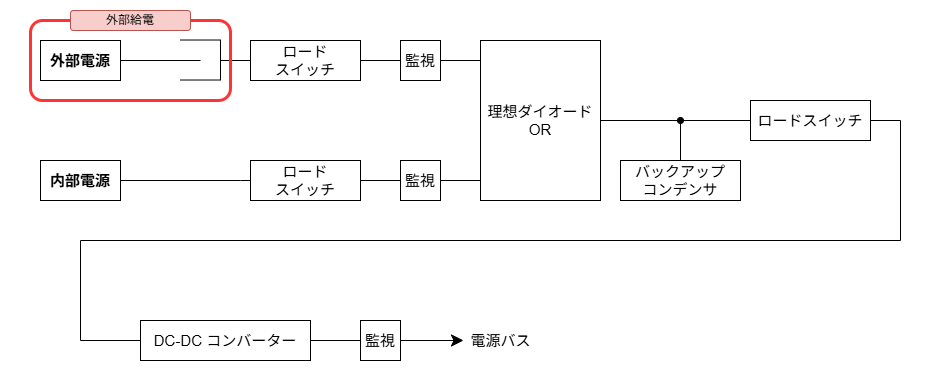

The diagram above was exported from draw.io. Its source (the exported page's mxGraphModel, read from the mxfile embedded in the PNG):
<mxGraphModel dx="1386" dy="779" grid="1" gridSize="10" guides="1" tooltips="1" connect="1" arrows="1" fold="1" page="1" pageScale="1" pageWidth="1169" pageHeight="827" math="0" shadow="0">
  <root>
    <mxCell id="0" />
    <mxCell id="1" parent="0" />
    <mxCell id="46" value="" style="rounded=0;whiteSpace=wrap;html=1;strokeColor=none;" parent="1" vertex="1">
      <mxGeometry x="120" y="160" width="930" height="380" as="geometry" />
    </mxCell>
    <mxCell id="2" value="&lt;font style=&quot;font-size: 15px;&quot;&gt;&lt;b&gt;外部電源&lt;/b&gt;&lt;/font&gt;" style="rounded=0;whiteSpace=wrap;html=1;" parent="1" vertex="1">
      <mxGeometry x="160" y="200" width="80" height="40" as="geometry" />
    </mxCell>
    <mxCell id="3" value="&lt;font style=&quot;font-size: 15px;&quot;&gt;&lt;b&gt;内部電源&lt;/b&gt;&lt;/font&gt;" style="rounded=0;whiteSpace=wrap;html=1;" parent="1" vertex="1">
      <mxGeometry x="160" y="320" width="80" height="40" as="geometry" />
    </mxCell>
    <mxCell id="4" value="" style="endArrow=none;html=1;exitX=1;exitY=0.5;exitDx=0;exitDy=0;" parent="1" source="2" edge="1">
      <mxGeometry width="50" height="50" relative="1" as="geometry">
        <mxPoint x="310" y="310" as="sourcePoint" />
        <mxPoint x="320" y="220" as="targetPoint" />
      </mxGeometry>
    </mxCell>
    <mxCell id="7" value="" style="endArrow=none;html=1;exitX=1;exitY=0.5;exitDx=0;exitDy=0;" parent="1" source="3" edge="1">
      <mxGeometry width="50" height="50" relative="1" as="geometry">
        <mxPoint x="260" y="339.76" as="sourcePoint" />
        <mxPoint x="360" y="340" as="targetPoint" />
      </mxGeometry>
    </mxCell>
    <mxCell id="8" value="" style="endArrow=none;html=1;" parent="1" edge="1">
      <mxGeometry width="50" height="50" relative="1" as="geometry">
        <mxPoint x="340" y="199.52" as="sourcePoint" />
        <mxPoint x="300" y="199.52" as="targetPoint" />
      </mxGeometry>
    </mxCell>
    <mxCell id="10" value="" style="endArrow=none;html=1;" parent="1" edge="1">
      <mxGeometry width="50" height="50" relative="1" as="geometry">
        <mxPoint x="340" y="239.52" as="sourcePoint" />
        <mxPoint x="300" y="239.52" as="targetPoint" />
      </mxGeometry>
    </mxCell>
    <mxCell id="13" value="" style="endArrow=none;html=1;" parent="1" edge="1">
      <mxGeometry width="50" height="50" relative="1" as="geometry">
        <mxPoint x="340" y="199.52" as="sourcePoint" />
        <mxPoint x="340" y="239.52" as="targetPoint" />
      </mxGeometry>
    </mxCell>
    <mxCell id="27" style="edgeStyle=none;html=1;entryX=0;entryY=0.5;entryDx=0;entryDy=0;endArrow=none;endFill=0;" parent="1" source="15" target="25" edge="1">
      <mxGeometry relative="1" as="geometry" />
    </mxCell>
    <mxCell id="15" value="&lt;font style=&quot;font-size: 15px;&quot;&gt;ロード&lt;/font&gt;&lt;div&gt;&lt;font style=&quot;font-size: 15px;&quot;&gt;スイッチ&lt;/font&gt;&lt;/div&gt;" style="rounded=0;whiteSpace=wrap;html=1;" parent="1" vertex="1">
      <mxGeometry x="370" y="200" width="110" height="40" as="geometry" />
    </mxCell>
    <mxCell id="28" style="edgeStyle=none;html=1;entryX=0;entryY=0.5;entryDx=0;entryDy=0;endArrow=none;endFill=0;" parent="1" source="16" target="26" edge="1">
      <mxGeometry relative="1" as="geometry" />
    </mxCell>
    <mxCell id="16" value="&lt;font style=&quot;font-size: 15px;&quot;&gt;ロード&lt;/font&gt;&lt;div&gt;&lt;font style=&quot;font-size: 15px;&quot;&gt;スイッチ&lt;/font&gt;&lt;/div&gt;" style="rounded=0;whiteSpace=wrap;html=1;" parent="1" vertex="1">
      <mxGeometry x="370" y="320" width="110" height="40" as="geometry" />
    </mxCell>
    <mxCell id="19" style="edgeStyle=none;html=1;entryX=0;entryY=0.5;entryDx=0;entryDy=0;endArrow=none;endFill=0;exitX=1;exitY=0.5;exitDx=0;exitDy=0;" parent="1" source="47" target="15" edge="1">
      <mxGeometry relative="1" as="geometry">
        <mxPoint x="390" y="220" as="sourcePoint" />
      </mxGeometry>
    </mxCell>
    <mxCell id="20" style="edgeStyle=none;html=1;endArrow=none;endFill=0;" parent="1" edge="1">
      <mxGeometry relative="1" as="geometry">
        <mxPoint x="340" y="220" as="targetPoint" />
        <mxPoint x="350" y="220" as="sourcePoint" />
      </mxGeometry>
    </mxCell>
    <mxCell id="24" style="edgeStyle=none;html=1;entryX=0;entryY=0.5;entryDx=0;entryDy=0;endArrow=none;endFill=0;" parent="1" target="16" edge="1">
      <mxGeometry relative="1" as="geometry">
        <mxPoint x="360" y="340" as="sourcePoint" />
      </mxGeometry>
    </mxCell>
    <mxCell id="30" style="edgeStyle=none;html=1;entryX=0;entryY=0.125;entryDx=0;entryDy=0;entryPerimeter=0;endArrow=none;endFill=0;" parent="1" source="25" target="29" edge="1">
      <mxGeometry relative="1" as="geometry">
        <mxPoint x="590" y="220" as="targetPoint" />
      </mxGeometry>
    </mxCell>
    <mxCell id="25" value="&lt;font style=&quot;font-size: 15px;&quot;&gt;監視&lt;/font&gt;" style="rounded=0;whiteSpace=wrap;html=1;" parent="1" vertex="1">
      <mxGeometry x="520" y="200" width="40" height="40" as="geometry" />
    </mxCell>
    <mxCell id="26" value="&lt;font style=&quot;font-size: 15px;&quot;&gt;監視&lt;/font&gt;" style="rounded=0;whiteSpace=wrap;html=1;" parent="1" vertex="1">
      <mxGeometry x="520" y="320" width="40" height="40" as="geometry" />
    </mxCell>
    <mxCell id="34" style="edgeStyle=none;html=1;entryX=0;entryY=0.5;entryDx=0;entryDy=0;endArrow=none;endFill=0;" parent="1" source="29" target="33" edge="1">
      <mxGeometry relative="1" as="geometry" />
    </mxCell>
    <mxCell id="29" value="&lt;font style=&quot;font-size: 15px;&quot;&gt;理想ダイオード&lt;/font&gt;&lt;div&gt;&lt;font style=&quot;font-size: 15px;&quot;&gt;OR&lt;/font&gt;&lt;/div&gt;" style="rounded=0;whiteSpace=wrap;html=1;" parent="1" vertex="1">
      <mxGeometry x="600" y="200" width="120" height="160" as="geometry" />
    </mxCell>
    <mxCell id="31" style="edgeStyle=none;html=1;entryX=0;entryY=0.875;entryDx=0;entryDy=0;entryPerimeter=0;endArrow=none;endFill=0;" parent="1" source="26" target="29" edge="1">
      <mxGeometry relative="1" as="geometry" />
    </mxCell>
    <mxCell id="35" style="edgeStyle=none;html=1;endArrow=oval;endFill=1;" parent="1" source="32" edge="1">
      <mxGeometry relative="1" as="geometry">
        <mxPoint x="800" y="280" as="targetPoint" />
      </mxGeometry>
    </mxCell>
    <mxCell id="32" value="&lt;font style=&quot;font-size: 15px;&quot;&gt;バックアップ&lt;/font&gt;&lt;div&gt;&lt;font style=&quot;font-size: 15px;&quot;&gt;コンデンサ&lt;/font&gt;&lt;/div&gt;" style="rounded=0;whiteSpace=wrap;html=1;" parent="1" vertex="1">
      <mxGeometry x="740" y="320" width="120" height="40" as="geometry" />
    </mxCell>
    <mxCell id="33" value="&lt;font style=&quot;font-size: 15px;&quot;&gt;ロードスイッチ&lt;/font&gt;" style="rounded=0;whiteSpace=wrap;html=1;" parent="1" vertex="1">
      <mxGeometry x="870" y="260" width="120" height="40" as="geometry" />
    </mxCell>
    <mxCell id="37" value="" style="endArrow=none;html=1;exitX=1;exitY=0.5;exitDx=0;exitDy=0;" parent="1" source="33" edge="1">
      <mxGeometry width="50" height="50" relative="1" as="geometry">
        <mxPoint x="1050" y="280" as="sourcePoint" />
        <mxPoint x="1020" y="280" as="targetPoint" />
      </mxGeometry>
    </mxCell>
    <mxCell id="38" value="" style="endArrow=none;html=1;" parent="1" edge="1">
      <mxGeometry width="50" height="50" relative="1" as="geometry">
        <mxPoint x="1020" y="400" as="sourcePoint" />
        <mxPoint x="1020" y="280" as="targetPoint" />
      </mxGeometry>
    </mxCell>
    <mxCell id="39" value="" style="endArrow=none;html=1;" parent="1" edge="1">
      <mxGeometry width="50" height="50" relative="1" as="geometry">
        <mxPoint x="1020" y="400" as="sourcePoint" />
        <mxPoint x="200" y="400" as="targetPoint" />
      </mxGeometry>
    </mxCell>
    <mxCell id="40" value="" style="endArrow=none;html=1;rounded=0;strokeWidth=1;edgeStyle=elbowEdgeStyle;exitX=0;exitY=0.5;exitDx=0;exitDy=0;" parent="1" source="41" edge="1">
      <mxGeometry width="50" height="50" relative="1" as="geometry">
        <mxPoint x="200" y="500" as="sourcePoint" />
        <mxPoint x="200" y="400" as="targetPoint" />
        <Array as="points">
          <mxPoint x="200" y="450" />
        </Array>
      </mxGeometry>
    </mxCell>
    <mxCell id="44" style="edgeStyle=none;html=1;strokeWidth=1;endSize=10;" parent="1" source="41" edge="1">
      <mxGeometry relative="1" as="geometry">
        <mxPoint x="583" y="500" as="targetPoint" />
      </mxGeometry>
    </mxCell>
    <mxCell id="41" value="&lt;font style=&quot;font-size: 15px;&quot;&gt;監視&lt;/font&gt;" style="rounded=0;whiteSpace=wrap;html=1;" parent="1" vertex="1">
      <mxGeometry x="480" y="480" width="40" height="40" as="geometry" />
    </mxCell>
    <mxCell id="45" value="&lt;font style=&quot;font-size: 15px;&quot;&gt;電源バス&lt;/font&gt;" style="text;html=1;align=center;verticalAlign=middle;resizable=0;points=[];autosize=1;strokeColor=none;fillColor=none;" parent="1" vertex="1">
      <mxGeometry x="580" y="485" width="80" height="30" as="geometry" />
    </mxCell>
    <mxCell id="47" value="" style="rounded=1;whiteSpace=wrap;html=1;fillColor=none;strokeColor=#FF3333;strokeWidth=3;" parent="1" vertex="1">
      <mxGeometry x="150" y="180" width="200" height="80" as="geometry" />
    </mxCell>
    <mxCell id="48" value="外部給電" style="rounded=1;whiteSpace=wrap;html=1;fillColor=#f8cecc;strokeColor=#b85450;" parent="1" vertex="1">
      <mxGeometry x="190" y="170" width="120" height="20" as="geometry" />
    </mxCell>
    <mxCell id="49" value="&lt;font style=&quot;font-size: 15px;&quot;&gt;DC-DC コンバーター&lt;/font&gt;" style="rounded=0;whiteSpace=wrap;html=1;" vertex="1" parent="1">
      <mxGeometry x="260" y="480" width="170" height="40" as="geometry" />
    </mxCell>
  </root>
</mxGraphModel>